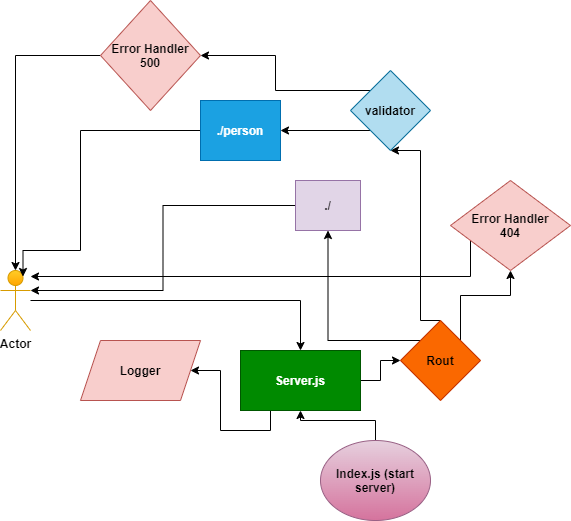

The diagram above was exported from draw.io. Its source (the exported page's mxGraphModel, read from the mxfile embedded in the PNG):
<mxGraphModel dx="1029" dy="1647" grid="1" gridSize="10" guides="1" tooltips="1" connect="1" arrows="1" fold="1" page="1" pageScale="1" pageWidth="850" pageHeight="1100" math="0" shadow="0">
  <root>
    <mxCell id="0" />
    <mxCell id="1" parent="0" />
    <mxCell id="pXCihJ9BVKQa321rMxiO-6" value="" style="edgeStyle=orthogonalEdgeStyle;rounded=0;orthogonalLoop=1;jettySize=auto;html=1;fontStyle=1" edge="1" parent="1" source="pXCihJ9BVKQa321rMxiO-3" target="pXCihJ9BVKQa321rMxiO-5">
      <mxGeometry relative="1" as="geometry" />
    </mxCell>
    <mxCell id="pXCihJ9BVKQa321rMxiO-3" value="Index.js (start server)" style="ellipse;whiteSpace=wrap;html=1;fontStyle=1;fillColor=#e6d0de;gradientColor=#d5739d;strokeColor=#996185;" vertex="1" parent="1">
      <mxGeometry x="340" y="400" width="110" height="80" as="geometry" />
    </mxCell>
    <mxCell id="pXCihJ9BVKQa321rMxiO-12" value="" style="edgeStyle=orthogonalEdgeStyle;rounded=0;orthogonalLoop=1;jettySize=auto;html=1;exitX=0.25;exitY=1;exitDx=0;exitDy=0;fontStyle=1" edge="1" parent="1" source="pXCihJ9BVKQa321rMxiO-5" target="pXCihJ9BVKQa321rMxiO-11">
      <mxGeometry relative="1" as="geometry" />
    </mxCell>
    <mxCell id="pXCihJ9BVKQa321rMxiO-14" value="" style="edgeStyle=orthogonalEdgeStyle;rounded=0;orthogonalLoop=1;jettySize=auto;html=1;fontStyle=1" edge="1" parent="1" source="pXCihJ9BVKQa321rMxiO-5" target="pXCihJ9BVKQa321rMxiO-13">
      <mxGeometry relative="1" as="geometry" />
    </mxCell>
    <mxCell id="pXCihJ9BVKQa321rMxiO-5" value="Server.js" style="whiteSpace=wrap;html=1;fillColor=#008a00;strokeColor=#005700;fontStyle=1;fontColor=#ffffff;" vertex="1" parent="1">
      <mxGeometry x="260" y="310" width="120" height="60" as="geometry" />
    </mxCell>
    <mxCell id="pXCihJ9BVKQa321rMxiO-8" style="edgeStyle=orthogonalEdgeStyle;rounded=0;orthogonalLoop=1;jettySize=auto;html=1;fontStyle=1" edge="1" parent="1" source="pXCihJ9BVKQa321rMxiO-7" target="pXCihJ9BVKQa321rMxiO-5">
      <mxGeometry relative="1" as="geometry" />
    </mxCell>
    <mxCell id="pXCihJ9BVKQa321rMxiO-7" value="Actor" style="shape=umlActor;verticalLabelPosition=bottom;verticalAlign=top;html=1;outlineConnect=0;fontStyle=1;fillColor=#ffcd28;strokeColor=#d79b00;gradientColor=#ffa500;" vertex="1" parent="1">
      <mxGeometry x="20" y="230" width="30" height="60" as="geometry" />
    </mxCell>
    <mxCell id="pXCihJ9BVKQa321rMxiO-11" value="Logger" style="shape=parallelogram;perimeter=parallelogramPerimeter;whiteSpace=wrap;html=1;fixedSize=1;fontStyle=1;fillColor=#f8cecc;strokeColor=#b85450;" vertex="1" parent="1">
      <mxGeometry x="100" y="300" width="120" height="60" as="geometry" />
    </mxCell>
    <mxCell id="pXCihJ9BVKQa321rMxiO-19" value="" style="edgeStyle=orthogonalEdgeStyle;rounded=0;orthogonalLoop=1;jettySize=auto;html=1;fontStyle=1;entryX=0.5;entryY=1;entryDx=0;entryDy=0;exitX=0.5;exitY=0;exitDx=0;exitDy=0;" edge="1" parent="1" source="pXCihJ9BVKQa321rMxiO-13" target="pXCihJ9BVKQa321rMxiO-20">
      <mxGeometry relative="1" as="geometry">
        <Array as="points">
          <mxPoint x="440" y="280" />
          <mxPoint x="440" y="110" />
        </Array>
      </mxGeometry>
    </mxCell>
    <mxCell id="pXCihJ9BVKQa321rMxiO-34" style="edgeStyle=orthogonalEdgeStyle;rounded=0;orthogonalLoop=1;jettySize=auto;html=1;exitX=1;exitY=0;exitDx=0;exitDy=0;entryX=0.5;entryY=1;entryDx=0;entryDy=0;fontStyle=1" edge="1" parent="1" source="pXCihJ9BVKQa321rMxiO-13" target="pXCihJ9BVKQa321rMxiO-35">
      <mxGeometry relative="1" as="geometry">
        <mxPoint x="540" y="240" as="targetPoint" />
      </mxGeometry>
    </mxCell>
    <mxCell id="pXCihJ9BVKQa321rMxiO-38" style="edgeStyle=orthogonalEdgeStyle;rounded=0;orthogonalLoop=1;jettySize=auto;html=1;entryX=0.5;entryY=1;entryDx=0;entryDy=0;" edge="1" parent="1" source="pXCihJ9BVKQa321rMxiO-13" target="pXCihJ9BVKQa321rMxiO-15">
      <mxGeometry relative="1" as="geometry">
        <Array as="points">
          <mxPoint x="348" y="300" />
        </Array>
      </mxGeometry>
    </mxCell>
    <mxCell id="pXCihJ9BVKQa321rMxiO-13" value="Rout" style="rhombus;whiteSpace=wrap;html=1;fontStyle=1;fillColor=#fa6800;fontColor=#000000;strokeColor=#C73500;" vertex="1" parent="1">
      <mxGeometry x="420" y="280" width="80" height="80" as="geometry" />
    </mxCell>
    <mxCell id="pXCihJ9BVKQa321rMxiO-17" style="edgeStyle=orthogonalEdgeStyle;rounded=0;orthogonalLoop=1;jettySize=auto;html=1;entryX=1;entryY=0.3333333333333333;entryDx=0;entryDy=0;entryPerimeter=0;fontStyle=1" edge="1" parent="1" source="pXCihJ9BVKQa321rMxiO-15" target="pXCihJ9BVKQa321rMxiO-7">
      <mxGeometry relative="1" as="geometry" />
    </mxCell>
    <mxCell id="pXCihJ9BVKQa321rMxiO-15" value="./" style="whiteSpace=wrap;html=1;fontStyle=1;fillColor=#e1d5e7;strokeColor=#9673a6;" vertex="1" parent="1">
      <mxGeometry x="315" y="140" width="65" height="50" as="geometry" />
    </mxCell>
    <mxCell id="pXCihJ9BVKQa321rMxiO-37" style="edgeStyle=orthogonalEdgeStyle;rounded=0;orthogonalLoop=1;jettySize=auto;html=1;entryX=0.75;entryY=0.1;entryDx=0;entryDy=0;entryPerimeter=0;" edge="1" parent="1" source="pXCihJ9BVKQa321rMxiO-18" target="pXCihJ9BVKQa321rMxiO-7">
      <mxGeometry relative="1" as="geometry">
        <Array as="points">
          <mxPoint x="100" y="90" />
          <mxPoint x="100" y="210" />
          <mxPoint x="43" y="210" />
        </Array>
      </mxGeometry>
    </mxCell>
    <mxCell id="pXCihJ9BVKQa321rMxiO-18" value="./person" style="whiteSpace=wrap;html=1;fontStyle=1;fillColor=#1ba1e2;fontColor=#ffffff;strokeColor=#006EAF;" vertex="1" parent="1">
      <mxGeometry x="220" y="60" width="80" height="60" as="geometry" />
    </mxCell>
    <mxCell id="pXCihJ9BVKQa321rMxiO-25" value="" style="edgeStyle=orthogonalEdgeStyle;rounded=0;orthogonalLoop=1;jettySize=auto;html=1;fontStyle=1;exitX=0;exitY=0;exitDx=0;exitDy=0;" edge="1" parent="1" source="pXCihJ9BVKQa321rMxiO-20" target="pXCihJ9BVKQa321rMxiO-24">
      <mxGeometry relative="1" as="geometry">
        <mxPoint x="540" y="120" as="sourcePoint" />
      </mxGeometry>
    </mxCell>
    <mxCell id="pXCihJ9BVKQa321rMxiO-32" style="edgeStyle=orthogonalEdgeStyle;rounded=0;orthogonalLoop=1;jettySize=auto;html=1;exitX=1;exitY=1;exitDx=0;exitDy=0;entryX=1;entryY=0.5;entryDx=0;entryDy=0;fontStyle=1" edge="1" parent="1" source="pXCihJ9BVKQa321rMxiO-20" target="pXCihJ9BVKQa321rMxiO-18">
      <mxGeometry relative="1" as="geometry" />
    </mxCell>
    <mxCell id="pXCihJ9BVKQa321rMxiO-20" value="validator" style="rhombus;whiteSpace=wrap;html=1;fontStyle=1;fillColor=#b1ddf0;strokeColor=#10739e;" vertex="1" parent="1">
      <mxGeometry x="370" y="30" width="80" height="80" as="geometry" />
    </mxCell>
    <mxCell id="pXCihJ9BVKQa321rMxiO-26" style="edgeStyle=orthogonalEdgeStyle;rounded=0;orthogonalLoop=1;jettySize=auto;html=1;fontStyle=1" edge="1" parent="1" source="pXCihJ9BVKQa321rMxiO-24" target="pXCihJ9BVKQa321rMxiO-7">
      <mxGeometry relative="1" as="geometry" />
    </mxCell>
    <mxCell id="pXCihJ9BVKQa321rMxiO-24" value="Error Handler&lt;br&gt;500" style="rhombus;whiteSpace=wrap;html=1;fontStyle=1;fillColor=#f8cecc;strokeColor=#b85450;" vertex="1" parent="1">
      <mxGeometry x="120" y="-40" width="100" height="110" as="geometry" />
    </mxCell>
    <mxCell id="pXCihJ9BVKQa321rMxiO-31" style="edgeStyle=orthogonalEdgeStyle;rounded=0;orthogonalLoop=1;jettySize=auto;html=1;exitX=0.5;exitY=1;exitDx=0;exitDy=0;fontStyle=1" edge="1" parent="1" source="pXCihJ9BVKQa321rMxiO-20" target="pXCihJ9BVKQa321rMxiO-20">
      <mxGeometry relative="1" as="geometry" />
    </mxCell>
    <mxCell id="pXCihJ9BVKQa321rMxiO-36" style="edgeStyle=orthogonalEdgeStyle;rounded=0;orthogonalLoop=1;jettySize=auto;html=1;fontStyle=1" edge="1" parent="1" source="pXCihJ9BVKQa321rMxiO-35" target="pXCihJ9BVKQa321rMxiO-7">
      <mxGeometry relative="1" as="geometry">
        <mxPoint x="50" y="236" as="targetPoint" />
        <Array as="points">
          <mxPoint x="490" y="236" />
        </Array>
      </mxGeometry>
    </mxCell>
    <mxCell id="pXCihJ9BVKQa321rMxiO-35" value="Error Handler&lt;br&gt;404" style="rhombus;whiteSpace=wrap;html=1;fontStyle=1;fillColor=#f8cecc;strokeColor=#b85450;" vertex="1" parent="1">
      <mxGeometry x="470" y="140" width="120" height="90" as="geometry" />
    </mxCell>
  </root>
</mxGraphModel>